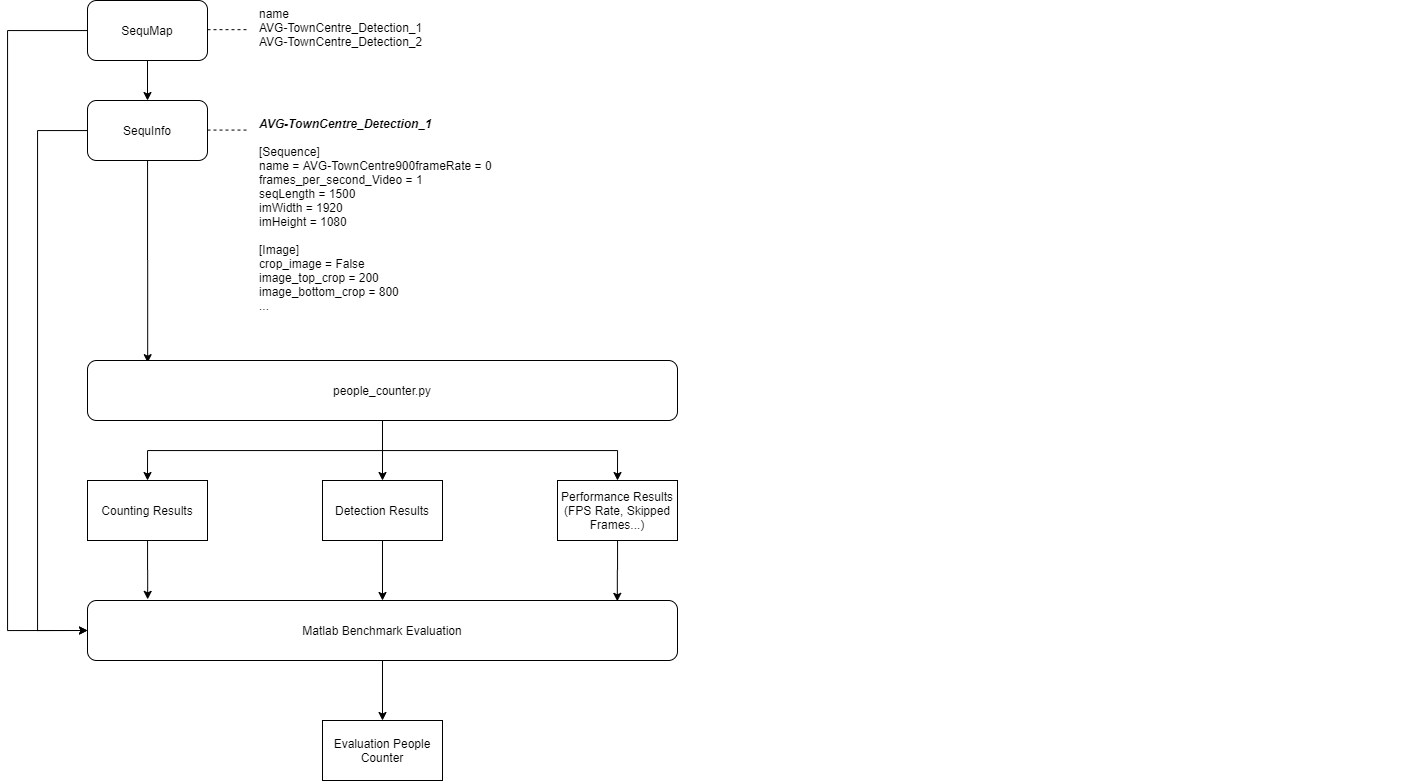

The diagram above was exported from draw.io. Its source (the exported page's mxGraphModel, read from the mxfile embedded in the PNG):
<mxGraphModel dx="1205" dy="571" grid="1" gridSize="10" guides="1" tooltips="1" connect="1" arrows="1" fold="1" page="1" pageScale="1" pageWidth="827" pageHeight="1169" math="0" shadow="0">
  <root>
    <mxCell id="0" />
    <mxCell id="1" parent="0" />
    <mxCell id="pO7KlwJpPLXSYKJsMAQy-21" value="" style="edgeStyle=orthogonalEdgeStyle;rounded=0;orthogonalLoop=1;jettySize=auto;html=1;" edge="1" parent="1" source="pO7KlwJpPLXSYKJsMAQy-1" target="pO7KlwJpPLXSYKJsMAQy-3">
      <mxGeometry relative="1" as="geometry" />
    </mxCell>
    <mxCell id="pO7KlwJpPLXSYKJsMAQy-31" value="" style="edgeStyle=orthogonalEdgeStyle;rounded=0;orthogonalLoop=1;jettySize=auto;html=1;entryX=0;entryY=0.5;entryDx=0;entryDy=0;" edge="1" parent="1" source="pO7KlwJpPLXSYKJsMAQy-1" target="pO7KlwJpPLXSYKJsMAQy-12">
      <mxGeometry relative="1" as="geometry">
        <mxPoint x="80" y="770" as="targetPoint" />
        <Array as="points">
          <mxPoint x="60" y="180" />
          <mxPoint x="60" y="780" />
        </Array>
      </mxGeometry>
    </mxCell>
    <mxCell id="pO7KlwJpPLXSYKJsMAQy-1" value="SequMap" style="rounded=1;whiteSpace=wrap;html=1;" vertex="1" parent="1">
      <mxGeometry x="140" y="150" width="120" height="60" as="geometry" />
    </mxCell>
    <mxCell id="pO7KlwJpPLXSYKJsMAQy-2" value="&lt;font style=&quot;font-size: 12px&quot;&gt;name&lt;br&gt;AVG-TownCentre_Detection_1&lt;br&gt;AVG-TownCentre_Detection_2&lt;/font&gt;" style="text;html=1;" vertex="1" parent="1">
      <mxGeometry x="310" y="150" width="380" height="30" as="geometry" />
    </mxCell>
    <mxCell id="pO7KlwJpPLXSYKJsMAQy-22" style="edgeStyle=orthogonalEdgeStyle;rounded=0;orthogonalLoop=1;jettySize=auto;html=1;entryX=0.102;entryY=0.036;entryDx=0;entryDy=0;entryPerimeter=0;" edge="1" parent="1" source="pO7KlwJpPLXSYKJsMAQy-3" target="pO7KlwJpPLXSYKJsMAQy-4">
      <mxGeometry relative="1" as="geometry" />
    </mxCell>
    <mxCell id="pO7KlwJpPLXSYKJsMAQy-29" style="edgeStyle=orthogonalEdgeStyle;rounded=0;orthogonalLoop=1;jettySize=auto;html=1;entryX=0;entryY=0.5;entryDx=0;entryDy=0;" edge="1" parent="1" source="pO7KlwJpPLXSYKJsMAQy-3" target="pO7KlwJpPLXSYKJsMAQy-12">
      <mxGeometry relative="1" as="geometry">
        <Array as="points">
          <mxPoint x="90" y="280" />
          <mxPoint x="90" y="780" />
        </Array>
      </mxGeometry>
    </mxCell>
    <mxCell id="pO7KlwJpPLXSYKJsMAQy-3" value="SequInfo" style="rounded=1;whiteSpace=wrap;html=1;" vertex="1" parent="1">
      <mxGeometry x="140" y="250" width="120" height="60" as="geometry" />
    </mxCell>
    <mxCell id="pO7KlwJpPLXSYKJsMAQy-23" style="edgeStyle=orthogonalEdgeStyle;rounded=0;orthogonalLoop=1;jettySize=auto;html=1;entryX=0.5;entryY=0;entryDx=0;entryDy=0;" edge="1" parent="1" source="pO7KlwJpPLXSYKJsMAQy-4" target="pO7KlwJpPLXSYKJsMAQy-15">
      <mxGeometry relative="1" as="geometry" />
    </mxCell>
    <mxCell id="pO7KlwJpPLXSYKJsMAQy-24" style="edgeStyle=orthogonalEdgeStyle;rounded=0;orthogonalLoop=1;jettySize=auto;html=1;entryX=0.5;entryY=0;entryDx=0;entryDy=0;" edge="1" parent="1" source="pO7KlwJpPLXSYKJsMAQy-4" target="pO7KlwJpPLXSYKJsMAQy-13">
      <mxGeometry relative="1" as="geometry" />
    </mxCell>
    <mxCell id="pO7KlwJpPLXSYKJsMAQy-25" style="edgeStyle=orthogonalEdgeStyle;rounded=0;orthogonalLoop=1;jettySize=auto;html=1;entryX=0.5;entryY=0;entryDx=0;entryDy=0;" edge="1" parent="1" source="pO7KlwJpPLXSYKJsMAQy-4" target="pO7KlwJpPLXSYKJsMAQy-16">
      <mxGeometry relative="1" as="geometry" />
    </mxCell>
    <mxCell id="pO7KlwJpPLXSYKJsMAQy-4" value="people_counter.py" style="rounded=1;whiteSpace=wrap;html=1;" vertex="1" parent="1">
      <mxGeometry x="140" y="510" width="590" height="60" as="geometry" />
    </mxCell>
    <mxCell id="pO7KlwJpPLXSYKJsMAQy-5" value="&lt;font style=&quot;font-size: 12px ; line-height: 100%&quot;&gt;&lt;i&gt;&lt;b&gt;AVG-TownCentre_Detection_1&lt;br&gt;&lt;/b&gt;&lt;/i&gt;&lt;br&gt;[Sequence]&lt;br&gt;name = AVG-TownCentre900frameRate = 0&lt;br&gt;frames_per_second_Video = 1&lt;br&gt;seqLength = 1500&lt;br&gt;imWidth = 1920&lt;br&gt;imHeight = 1080&lt;br&gt;&lt;br&gt;[Image]&lt;br&gt;crop_image = False&lt;br&gt;image_top_crop = 200&lt;br&gt;image_bottom_crop = 800&lt;br&gt;...&lt;br&gt;&lt;/font&gt;" style="text;html=1;" vertex="1" parent="1">
      <mxGeometry x="310" y="260" width="1160" height="30" as="geometry" />
    </mxCell>
    <mxCell id="pO7KlwJpPLXSYKJsMAQy-33" value="" style="edgeStyle=orthogonalEdgeStyle;rounded=0;orthogonalLoop=1;jettySize=auto;html=1;" edge="1" parent="1" source="pO7KlwJpPLXSYKJsMAQy-12" target="pO7KlwJpPLXSYKJsMAQy-32">
      <mxGeometry relative="1" as="geometry" />
    </mxCell>
    <mxCell id="pO7KlwJpPLXSYKJsMAQy-12" value="Matlab Benchmark Evaluation" style="rounded=1;whiteSpace=wrap;html=1;" vertex="1" parent="1">
      <mxGeometry x="140" y="750" width="590" height="60" as="geometry" />
    </mxCell>
    <mxCell id="pO7KlwJpPLXSYKJsMAQy-26" style="edgeStyle=orthogonalEdgeStyle;rounded=0;orthogonalLoop=1;jettySize=auto;html=1;entryX=0.102;entryY=-0.019;entryDx=0;entryDy=0;entryPerimeter=0;" edge="1" parent="1" source="pO7KlwJpPLXSYKJsMAQy-13" target="pO7KlwJpPLXSYKJsMAQy-12">
      <mxGeometry relative="1" as="geometry" />
    </mxCell>
    <mxCell id="pO7KlwJpPLXSYKJsMAQy-13" value="Counting Results" style="rounded=0;whiteSpace=wrap;html=1;" vertex="1" parent="1">
      <mxGeometry x="140" y="630" width="120" height="60" as="geometry" />
    </mxCell>
    <mxCell id="pO7KlwJpPLXSYKJsMAQy-27" style="edgeStyle=orthogonalEdgeStyle;rounded=0;orthogonalLoop=1;jettySize=auto;html=1;entryX=0.5;entryY=0;entryDx=0;entryDy=0;" edge="1" parent="1" source="pO7KlwJpPLXSYKJsMAQy-15" target="pO7KlwJpPLXSYKJsMAQy-12">
      <mxGeometry relative="1" as="geometry" />
    </mxCell>
    <mxCell id="pO7KlwJpPLXSYKJsMAQy-15" value="Detection Results" style="rounded=0;whiteSpace=wrap;html=1;" vertex="1" parent="1">
      <mxGeometry x="375" y="630" width="120" height="60" as="geometry" />
    </mxCell>
    <mxCell id="pO7KlwJpPLXSYKJsMAQy-28" style="edgeStyle=orthogonalEdgeStyle;rounded=0;orthogonalLoop=1;jettySize=auto;html=1;entryX=0.898;entryY=0.014;entryDx=0;entryDy=0;entryPerimeter=0;" edge="1" parent="1" source="pO7KlwJpPLXSYKJsMAQy-16" target="pO7KlwJpPLXSYKJsMAQy-12">
      <mxGeometry relative="1" as="geometry" />
    </mxCell>
    <mxCell id="pO7KlwJpPLXSYKJsMAQy-16" value="&lt;span style=&quot;white-space: normal&quot;&gt;Performance Results&lt;/span&gt;&lt;br style=&quot;white-space: normal&quot;&gt;&lt;span style=&quot;white-space: normal&quot;&gt;(FPS Rate, Skipped Frames...)&lt;/span&gt;" style="rounded=0;whiteSpace=wrap;html=1;" vertex="1" parent="1">
      <mxGeometry x="610" y="630" width="120" height="60" as="geometry" />
    </mxCell>
    <mxCell id="pO7KlwJpPLXSYKJsMAQy-18" value="" style="endArrow=none;dashed=1;html=1;" edge="1" parent="1">
      <mxGeometry width="50" height="50" relative="1" as="geometry">
        <mxPoint x="260" y="279.58" as="sourcePoint" />
        <mxPoint x="300" y="279.58" as="targetPoint" />
      </mxGeometry>
    </mxCell>
    <mxCell id="pO7KlwJpPLXSYKJsMAQy-19" value="" style="endArrow=none;dashed=1;html=1;" edge="1" parent="1">
      <mxGeometry width="50" height="50" relative="1" as="geometry">
        <mxPoint x="260" y="179.16999999999993" as="sourcePoint" />
        <mxPoint x="300" y="179.16999999999993" as="targetPoint" />
      </mxGeometry>
    </mxCell>
    <mxCell id="pO7KlwJpPLXSYKJsMAQy-32" value="Evaluation People Counter" style="rounded=0;whiteSpace=wrap;html=1;" vertex="1" parent="1">
      <mxGeometry x="375" y="870" width="120" height="60" as="geometry" />
    </mxCell>
  </root>
</mxGraphModel>